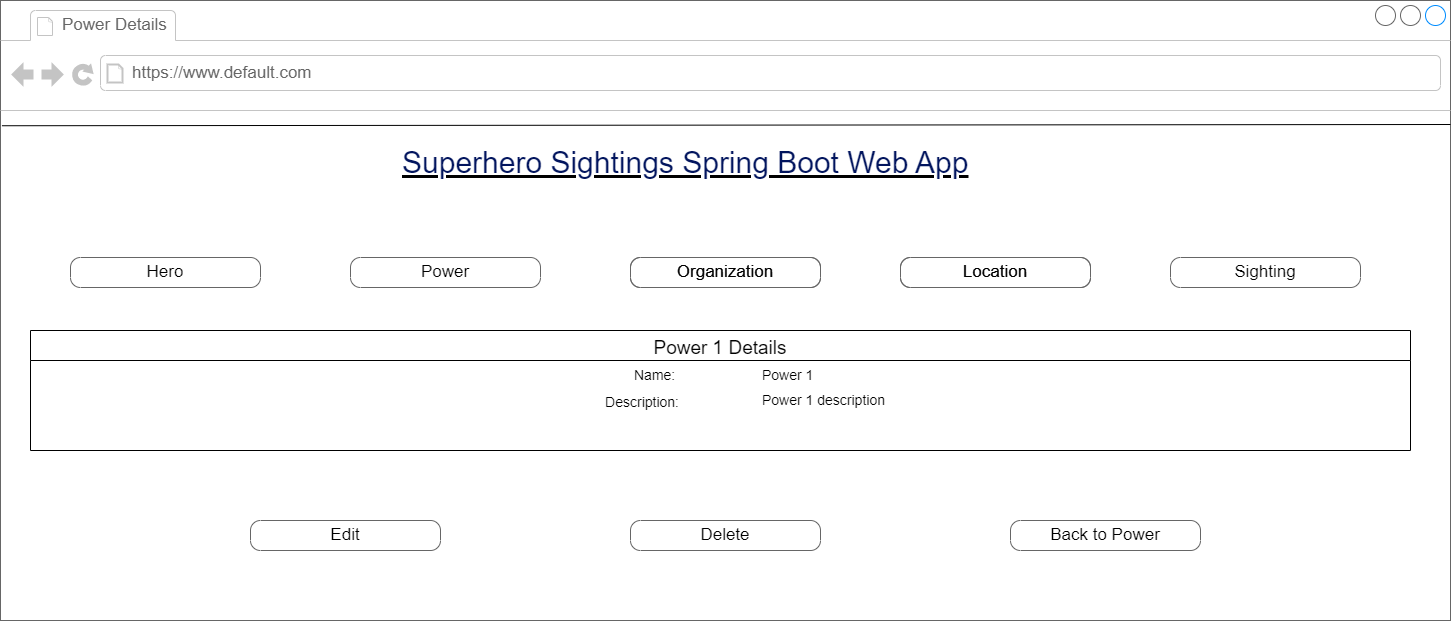

The diagram above was exported from draw.io. Its source (the exported page's mxGraphModel, read from the mxfile embedded in the PNG):
<mxGraphModel dx="1077" dy="528" grid="1" gridSize="10" guides="1" tooltips="1" connect="1" arrows="1" fold="1" page="1" pageScale="1" pageWidth="1100" pageHeight="850" background="none" math="0" shadow="0">
  <root>
    <mxCell id="0" />
    <mxCell id="1" parent="0" />
    <mxCell id="7026571954dc6520-1" value="" style="strokeWidth=1;shadow=0;dashed=0;align=left;html=1;shape=mxgraph.mockup.containers.browserWindow;rSize=0;strokeColor=#666666;mainText=,;recursiveResize=0;rounded=0;labelBackgroundColor=none;fontFamily=Verdana;fontSize=12" parent="1" vertex="1">
      <mxGeometry x="250" y="10" width="1450" height="620" as="geometry" />
    </mxCell>
    <mxCell id="7026571954dc6520-2" value="Power Details&amp;nbsp;" style="strokeWidth=1;shadow=0;dashed=0;align=center;html=1;shape=mxgraph.mockup.containers.anchor;fontSize=17;fontColor=#666666;align=left;" parent="7026571954dc6520-1" vertex="1">
      <mxGeometry x="60" y="12" width="150" height="26" as="geometry" />
    </mxCell>
    <mxCell id="7026571954dc6520-3" value="https://www.default.com" style="strokeWidth=1;shadow=0;dashed=0;align=center;html=1;shape=mxgraph.mockup.containers.anchor;rSize=0;fontSize=17;fontColor=#666666;align=left;" parent="7026571954dc6520-1" vertex="1">
      <mxGeometry x="130" y="60" width="250" height="26" as="geometry" />
    </mxCell>
    <mxCell id="7026571954dc6520-4" value="&lt;h2 style=&quot;box-sizing: border-box; margin-top: 0px; margin-bottom: 0.5rem; font-weight: 300; line-height: 1.2; font-size: 1.875rem; font-family: Arial, Helvetica, sans-serif; color: rgb(2, 21, 94); padding-top: 12px; padding-bottom: 0px; background-color: rgb(255, 255, 255);&quot; id=&quot;yui_3_17_2_1_1667340755161_39&quot;&gt;Superhero Sightings Spring Boot Web App&lt;/h2&gt;" style="text;html=1;points=[];align=left;verticalAlign=top;spacingTop=-4;fontSize=30;fontFamily=Verdana;fontStyle=4" parent="7026571954dc6520-1" vertex="1">
      <mxGeometry x="400" y="130" width="590" height="50" as="geometry" />
    </mxCell>
    <mxCell id="jvbijX7r-PZZ7w1VG2m_-4" value="" style="group" parent="7026571954dc6520-1" vertex="1" connectable="0">
      <mxGeometry x="70" y="257" width="1020" height="30" as="geometry" />
    </mxCell>
    <mxCell id="7026571954dc6520-18" value="Hero" style="strokeWidth=1;shadow=0;dashed=0;align=center;html=1;shape=mxgraph.mockup.buttons.button;strokeColor=#666666;mainText=;buttonStyle=round;fontSize=17;fontStyle=0;fillColor=none;whiteSpace=wrap;rounded=0;labelBackgroundColor=none;" parent="jvbijX7r-PZZ7w1VG2m_-4" vertex="1">
      <mxGeometry width="190" height="30" as="geometry" />
    </mxCell>
    <mxCell id="7026571954dc6520-19" value="Power" style="strokeWidth=1;shadow=0;dashed=0;align=center;html=1;shape=mxgraph.mockup.buttons.button;strokeColor=#666666;mainText=;buttonStyle=round;fontSize=17;fontStyle=0;fillColor=none;whiteSpace=wrap;rounded=0;labelBackgroundColor=none;" parent="jvbijX7r-PZZ7w1VG2m_-4" vertex="1">
      <mxGeometry x="280" width="190" height="30" as="geometry" />
    </mxCell>
    <mxCell id="jvbijX7r-PZZ7w1VG2m_-1" value="Organization" style="strokeWidth=1;shadow=0;dashed=0;align=center;html=1;shape=mxgraph.mockup.buttons.button;strokeColor=#666666;mainText=;buttonStyle=round;fontSize=17;fontStyle=0;fillColor=none;whiteSpace=wrap;rounded=0;labelBackgroundColor=none;" parent="jvbijX7r-PZZ7w1VG2m_-4" vertex="1">
      <mxGeometry x="560" width="190" height="30" as="geometry" />
    </mxCell>
    <mxCell id="jvbijX7r-PZZ7w1VG2m_-2" value="Location" style="strokeWidth=1;shadow=0;dashed=0;align=center;html=1;shape=mxgraph.mockup.buttons.button;strokeColor=#666666;mainText=;buttonStyle=round;fontSize=17;fontStyle=0;fillColor=none;whiteSpace=wrap;rounded=0;labelBackgroundColor=none;" parent="jvbijX7r-PZZ7w1VG2m_-4" vertex="1">
      <mxGeometry x="830" width="190" height="30" as="geometry" />
    </mxCell>
    <mxCell id="jvbijX7r-PZZ7w1VG2m_-3" value="Sighting" style="strokeWidth=1;shadow=0;dashed=0;align=center;html=1;shape=mxgraph.mockup.buttons.button;strokeColor=#666666;mainText=;buttonStyle=round;fontSize=17;fontStyle=0;fillColor=none;whiteSpace=wrap;rounded=0;labelBackgroundColor=none;" parent="7026571954dc6520-1" vertex="1">
      <mxGeometry x="1170" y="257" width="190" height="30" as="geometry" />
    </mxCell>
    <mxCell id="jvbijX7r-PZZ7w1VG2m_-9" value="Power 1 Details" style="swimlane;fontStyle=0;childLayout=stackLayout;horizontal=1;startSize=30;horizontalStack=0;resizeParent=1;resizeParentMax=0;resizeLast=0;collapsible=1;marginBottom=0;fontSize=19;align=center;" parent="7026571954dc6520-1" vertex="1">
      <mxGeometry x="30" y="330" width="1380" height="120" as="geometry" />
    </mxCell>
    <mxCell id="jvbijX7r-PZZ7w1VG2m_-71" value="Back to Power" style="strokeWidth=1;shadow=0;dashed=0;align=center;html=1;shape=mxgraph.mockup.buttons.button;strokeColor=#666666;mainText=;buttonStyle=round;fontSize=17;fontStyle=0;fillColor=none;whiteSpace=wrap;rounded=0;labelBackgroundColor=none;" parent="7026571954dc6520-1" vertex="1">
      <mxGeometry x="1010" y="520" width="190" height="30" as="geometry" />
    </mxCell>
    <mxCell id="jvbijX7r-PZZ7w1VG2m_-80" value="Power 1 description" style="text;html=1;strokeColor=none;fillColor=none;align=left;verticalAlign=middle;whiteSpace=wrap;rounded=0;fontSize=14;fontStyle=0" parent="7026571954dc6520-1" vertex="1">
      <mxGeometry x="760" y="385" width="430" height="30" as="geometry" />
    </mxCell>
    <mxCell id="whRv7u4-3vXumY-xxJ-N-16" value="Delete" style="strokeWidth=1;shadow=0;dashed=0;align=center;html=1;shape=mxgraph.mockup.buttons.button;strokeColor=#666666;mainText=;buttonStyle=round;fontSize=17;fontStyle=0;fillColor=none;whiteSpace=wrap;rounded=0;labelBackgroundColor=none;" parent="7026571954dc6520-1" vertex="1">
      <mxGeometry x="630" y="520" width="190" height="30" as="geometry" />
    </mxCell>
    <mxCell id="whRv7u4-3vXumY-xxJ-N-17" value="Edit" style="strokeWidth=1;shadow=0;dashed=0;align=center;html=1;shape=mxgraph.mockup.buttons.button;strokeColor=#666666;mainText=;buttonStyle=round;fontSize=17;fontStyle=0;fillColor=none;whiteSpace=wrap;rounded=0;labelBackgroundColor=none;" parent="7026571954dc6520-1" vertex="1">
      <mxGeometry x="250" y="520" width="190" height="30" as="geometry" />
    </mxCell>
    <mxCell id="whRv7u4-3vXumY-xxJ-N-18" value="Organization" style="strokeWidth=1;shadow=0;dashed=0;align=center;html=1;shape=mxgraph.mockup.buttons.button;strokeColor=#666666;mainText=;buttonStyle=round;fontSize=17;fontStyle=0;fillColor=none;whiteSpace=wrap;rounded=0;labelBackgroundColor=none;" parent="7026571954dc6520-1" vertex="1">
      <mxGeometry x="630" y="257" width="190" height="30" as="geometry" />
    </mxCell>
    <mxCell id="whRv7u4-3vXumY-xxJ-N-19" value="Location" style="strokeWidth=1;shadow=0;dashed=0;align=center;html=1;shape=mxgraph.mockup.buttons.button;strokeColor=#666666;mainText=;buttonStyle=round;fontSize=17;fontStyle=0;fillColor=none;whiteSpace=wrap;rounded=0;labelBackgroundColor=none;" parent="7026571954dc6520-1" vertex="1">
      <mxGeometry x="900" y="257" width="190" height="30" as="geometry" />
    </mxCell>
    <mxCell id="jvbijX7r-PZZ7w1VG2m_-5" value="" style="endArrow=none;html=1;rounded=0;exitX=0.001;exitY=0.202;exitDx=0;exitDy=0;exitPerimeter=0;entryX=1;entryY=0.2;entryDx=0;entryDy=0;entryPerimeter=0;" parent="1" source="7026571954dc6520-1" target="7026571954dc6520-1" edge="1">
      <mxGeometry width="50" height="50" relative="1" as="geometry">
        <mxPoint x="730" y="300" as="sourcePoint" />
        <mxPoint x="1640" y="312" as="targetPoint" />
      </mxGeometry>
    </mxCell>
    <mxCell id="jvbijX7r-PZZ7w1VG2m_-19" value="Power 1" style="text;html=1;strokeColor=none;fillColor=none;align=left;verticalAlign=middle;whiteSpace=wrap;rounded=0;fontSize=14;fontStyle=0" parent="1" vertex="1">
      <mxGeometry x="1010" y="370" width="430" height="30" as="geometry" />
    </mxCell>
    <mxCell id="jvbijX7r-PZZ7w1VG2m_-21" value="Name:&amp;nbsp;" style="text;html=1;strokeColor=none;fillColor=none;align=right;verticalAlign=middle;whiteSpace=wrap;rounded=0;fontSize=14;fontStyle=0" parent="1" vertex="1">
      <mxGeometry x="521" y="370" width="410" height="30" as="geometry" />
    </mxCell>
    <mxCell id="whRv7u4-3vXumY-xxJ-N-5" value="Description:" style="text;html=1;strokeColor=none;fillColor=none;align=right;verticalAlign=middle;whiteSpace=wrap;rounded=0;fontSize=14;fontStyle=0" parent="1" vertex="1">
      <mxGeometry x="521" y="397" width="410" height="30" as="geometry" />
    </mxCell>
  </root>
</mxGraphModel>